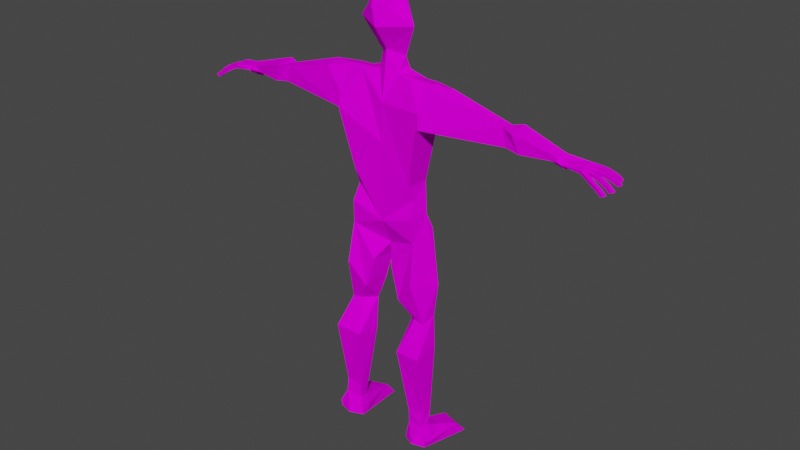 # Source: Connor_22Sep.blend  (saved by Blender 2.81.16; exported with 4.5.12 LTS)
import bpy
from mathutils import Matrix  # noqa: F401  (used for matrix-valued properties, if any)

bpy.ops.wm.read_factory_settings(use_empty=True)
scene = bpy.context.scene
scene.name = 'Scene'

# ---- collections
col_collection = bpy.data.collections.new('Collection'); scene.collection.children.link(col_collection)

# ---- images (referenced by path relative to the original .blend; pixels are not part of the script)
import os
ASSET_DIR = os.environ.get("B2B_ASSET_DIR", "")  # directory of the original .blend (textures are referenced by path, not embedded)
HERE = os.path.dirname(os.path.abspath(__file__))  # packed textures are extracted next to this script under _unpacked/

def load_image(name, relpath, width, height, colorspace="sRGB"):
    """Load a texture the original file referenced (path relative to the .blend, or extracted next to this script)."""
    p = next((c for c in (os.path.join(HERE, relpath), os.path.join(ASSET_DIR, relpath)) if relpath and os.path.exists(c)), "")
    if p:
        img = bpy.data.images.load(p, check_existing=True)
        img.name = name
    else:  # same state as the original file: an image datablock whose file is absent (Cycles renders it pink)
        img = bpy.data.images.new(name, width, height)
        img.source = "FILE"
        img.filepath = "//" + (relpath or name)
    img.colorspace_settings.name = colorspace
    return img
img_connor_texture_png = load_image('Connor.Texture.png', 'Connor.Texture.png', 1024, 1024, 'sRGB')

# ---- materials (node trees are filled in below, after node groups)
mat_main_texture = bpy.data.materials.new('Main Texture')
mat_main_texture.alpha_threshold = 0.0
mat_main_texture.use_transparent_shadow = False
mat_main_texture.line_color = (0.0, 0.0, 0.0, 1.0)

# ---- material node trees
mat_main_texture.use_nodes = True; mat_main_texture.node_tree.nodes.clear()
_N = mat_main_texture.node_tree.nodes; _L = mat_main_texture.node_tree.links
n0 = _N.new('ShaderNodeOutputMaterial'); n0.name = 'Material Output'; n0.location = (300, 300)
n1 = _N.new('ShaderNodeBsdfPrincipled'); n1.name = 'Principled BSDF'; n1.location = (10, 300)
n1.distribution = 'GGX'
n1.subsurface_method = 'BURLEY'
n1.inputs[2].default_value = 0.0
n1.inputs[3].default_value = 1.45
n1.inputs[13].default_value = 0.0
n1.inputs[20].default_value = 0.0
n1.inputs[27].default_value = (0.0, 0.0, 0.0, 1.0)
n1.inputs[28].default_value = 1.0
n2 = _N.new('ShaderNodeTexImage'); n2.name = 'Image Texture'; n2.location = (-280, 280)
n2.image = img_connor_texture_png
_L.new(n1.outputs[0], n0.inputs[0])
_L.new(n2.outputs[0], n1.inputs[0])
n0.is_active_output = True

# ---- world
world_world = bpy.data.worlds.new('World'); scene.world = world_world
world_world.use_nodes = True; world_world.node_tree.nodes.clear()
_N = world_world.node_tree.nodes; _L = world_world.node_tree.links
n0 = _N.new('ShaderNodeOutputWorld'); n0.name = 'World Output'; n0.location = (300, 300)
n1 = _N.new('ShaderNodeBackground'); n1.name = 'Background'; n1.location = (10, 300)
n1.inputs[0].default_value = (0.05088, 0.05088, 0.05088, 1.0)
_L.new(n1.outputs[0], n0.inputs[0])
n0.is_active_output = True
world_world.color = (0.05088, 0.05088, 0.05088)
world_world.use_sun_shadow = False
world_world.sun_shadow_jitter_overblur = 0.0

# ---- meshes
me_cube = bpy.data.meshes.new('Cube')
me_cube.from_pydata([(0.05725, 0.1635, 2.419), (-0.00273, 0.1736, 2.739), (-0.1349, -0.001241, 2.793), (0.07983, -0.1409, 2.696), (1.515, -0.01353, 1.866), (-0.115, 0.03313, 2.29), (-0.2556, -0.04683, 2.563), (-0.1125, 0.08924, 2.174), (-0.2773, 0.0875, 2.131), (-0.3783, 0.088, 2.13), (-0.5803, 0.02685, 2.133), (-1.091, 0.06032, 1.972), (-1.175, 0.09286, 1.988), (-1.559, 0.05951, 1.878), (-1.714, 0.1271, 1.837), (-0.5088, 0.07415, 1.974), (-0.4203, 0.05345, 1.857), (-1.113, 0.06494, 1.861), (-1.203, 0.09456, 1.819), (-1.526, 0.09466, 1.808), (-1.576, 0.1631, 1.763), (-1.639, 0.2061, 1.731), (-1.726, 0.2176, 1.719), (-1.717, 0.1932, 1.736), (-1.659, 0.1821, 1.746), (-1.615, 0.1462, 1.773), (-1.653, 0.1432, 1.8), (-1.712, 0.1495, 1.808), (-1.752, 0.1529, 1.825), (-1.835, 0.1832, 1.801), (-1.893, 0.2066, 1.768), (-1.93, 0.2245, 1.729), (-1.899, 0.215, 1.718), (-1.868, 0.2006, 1.746), (-1.82, 0.1812, 1.775), (-1.751, 0.1559, 1.797), (-0.6122, 0.07336, 1.988), (-1.068, 0.06209, 1.931), (0.006868, 0.06433, 2.263), (-0.3002, 0.05461, 1.303), (-0.3219, 0.0432, 1.018), (-0.349, 0.09021, 0.8839), (-0.431, 0.07048, 0.3875), (-0.4009, 0.05865, 0.08986), (-0.4295, 0.03696, -0.1863), (-0.4385, -0.0495, -0.9498), (-1.843e-08, 0.1799, 1.934), (-1.843e-08, 0.1832, 1.592), (-0.2307, 0.1562, 1.6), (-0.2205, 0.1001, 1.184), (-1.843e-08, 0.1741, 1.011), (-0.1571, 0.1588, 0.8976), (-1.843e-08, 0.08179, 0.6694), (-0.05394, 0.07655, 0.5373), (-0.1318, 0.06508, 0.2488), (-0.201, 0.04608, 0.04794), (-0.1908, 0.01552, -0.2353), (-0.2908, -0.03024, -0.9714), (-0.2601, 0.1596, 0.3005), (-0.2324, 0.1601, 0.731), (-0.3235, 0.08214, -0.2202), (-0.3516, -0.01429, -0.8092), (-0.2539, -0.03613, -1.059), (-0.2605, -0.0393, -1.146), (-0.491, -0.06442, -1.138), (-0.5022, -0.06814, -1.078), (-0.431, -0.01539, -0.8232), (-0.277, -0.01645, -0.8523), (-0.4501, 0.08045, -1.016), (-0.3103, 0.1028, -1.022), (-0.3415, 0.3209, -1.089), (-0.3306, 0.4111, -1.208), (-0.429, 0.4026, -1.217), (-0.5331, 0.362, -1.205), (-0.511, 0.2706, -1.095), (-0.4263, -0.1306, -0.9391), (-0.2786, -0.1113, -0.9608), (-0.2611, -0.1149, -1.04), (-0.2483, -0.1203, -1.136), (-0.3607, -0.187, -1.12), (-0.4788, -0.1455, -1.128), (-0.49, -0.1492, -1.067), (-0.4299, -0.112, -0.813), (-0.2759, -0.1131, -0.8421), (-0.3129, -0.1202, 0.8042), (-0.3329, -0.18, 0.4441), (-0.3828, -0.06745, 0.04351), (-0.4438, -0.2169, -0.2104), (-0.0953, -0.1274, 0.5268), (-0.1732, -0.1334, 0.2381), (-0.2853, -0.05798, 0.05743), (-0.2109, -0.2004, -0.2227), (-0.08811, -0.03544, 2.17), (-0.2351, -0.07414, 2.148), (-0.3538, -0.04968, 2.16), (-0.5879, -0.09516, 2.098), (-1.067, -0.0399, 1.977), (-1.578, 0.007403, 1.853), (-0.3966, -0.1856, 1.822), (-1.105, -0.03989, 1.829), (-1.227, -0.05317, 1.812), (-1.473, -0.01037, 1.819), (-0.276, -0.1321, 1.298), (-0.2817, -0.07569, 1.158), (-0.2976, -0.1382, 1.012), (-1.169, -0.07673, 1.964), (-0.3919, -0.1683, 1.945), (-1.843e-08, -0.01906, 0.6779), (-1.716, 0.1715, 1.706), (-1.659, 0.1603, 1.716), (-1.632, 0.1251, 1.743), (-1.581, 0.02861, 1.776), (-1.716, 0.09996, 1.806), (-1.911, 0.18, 1.715), (-1.88, 0.1656, 1.743), (-1.832, 0.1462, 1.772), (-1.763, 0.1209, 1.794), (-1.577, 0.1382, 1.731), (-1.64, 0.1811, 1.699), (-1.726, 0.1926, 1.687), (-1.753, 0.0977, 1.822), (-1.848, 0.1446, 1.8), (-1.905, 0.1678, 1.766), (-1.942, 0.1857, 1.728), (-1.942, 0.1385, 1.716), (-1.906, 0.1299, 1.738), (-1.838, 0.1156, 1.769), (-1.753, 0.09095, 1.791), (-1.721, 0.06746, 1.835), (-1.854, 0.1116, 1.797), (-1.928, 0.1277, 1.765), (-1.972, 0.1385, 1.732), (-1.723, 0.05076, 1.805), (-1.949, 0.1079, 1.717), (-1.913, 0.09938, 1.74), (-1.848, 0.08335, 1.769), (-1.758, 0.06261, 1.79), (-1.76, 0.04849, 1.82), (-1.863, 0.07936, 1.797), (-1.935, 0.09714, 1.767), (-1.979, 0.108, 1.734), (-1.647, 0.0339, 1.798), (-1.942, 0.04046, 1.703), (-1.909, 0.03917, 1.731), (-1.847, 0.03889, 1.766), (-1.759, 0.04596, 1.79), (-1.727, 0.01879, 1.835), (-1.861, 0.03498, 1.795), (-1.934, 0.03337, 1.755), (-1.974, 0.03532, 1.715), (-1.728, 0.001978, 1.805), (-1.941, 0.004624, 1.703), (-1.907, 0.003338, 1.731), (-1.846, 0.003137, 1.769), (-1.763, 0.01026, 1.79), (-1.573, -0.02383, 1.816), (-1.762, -0.004778, 1.82), (-1.861, -0.0007692, 1.797), (-1.932, -0.002466, 1.755), (-1.972, -0.0005089, 1.715), (-1.924, -0.03959, 1.694), (-1.889, -0.03515, 1.72), (-1.829, -0.02672, 1.758), (-1.766, -0.01278, 1.791), (-1.722, -0.04301, 1.835), (-1.846, -0.03714, 1.783), (-1.911, -0.04362, 1.745), (-1.954, -0.04874, 1.708), (-1.724, -0.03711, 1.805), (-1.918, -0.07247, 1.695), (-1.883, -0.06804, 1.721), (-1.821, -0.0593, 1.758), (-1.759, -0.04535, 1.791), (-1.54, -0.03355, 1.83), (-1.757, -0.05125, 1.821), (-1.838, -0.06972, 1.783), (-1.905, -0.0765, 1.746), (-1.947, -0.08162, 1.709), (-1.576, -0.005479, 1.788), (-1.544, 0.06186, 1.783), (-1.762, -0.03121, 1.821), (-1.908, -0.05903, 1.746), (-1.843, -0.05104, 1.783), (-1.951, -0.06431, 1.709), (-1.973, 0.01841, 1.715), (-1.933, 0.0175, 1.755), (-1.767, 0.02107, 1.828), (-1.861, 0.01649, 1.796), (-1.761, 0.06986, 1.83), (-1.931, 0.1133, 1.766), (-1.976, 0.1242, 1.733), (-1.859, 0.09473, 1.797), (-1.842, 0.1634, 1.801), (-1.936, 0.2042, 1.728), (-1.76, 0.1257, 1.831), (-1.899, 0.1876, 1.767), (-1.639, 0.1932, 1.714), (-1.726, 0.2051, 1.703), (-1.576, 0.1502, 1.746), (-1.515, -0.01353, 1.866), (1.576, 0.1502, 1.746), (1.726, 0.2051, 1.703), (1.639, 0.1932, 1.714), (1.899, 0.1876, 1.767), (1.76, 0.1257, 1.831), (1.936, 0.2042, 1.728), (1.842, 0.1634, 1.801), (1.859, 0.09473, 1.797), (1.976, 0.1242, 1.733), (1.931, 0.1133, 1.766), (1.761, 0.06986, 1.83), (1.861, 0.01649, 1.796), (1.767, 0.02107, 1.828), (1.933, 0.0175, 1.755), (1.973, 0.01841, 1.715), (1.951, -0.06431, 1.709), (1.843, -0.05104, 1.783), (1.908, -0.05903, 1.746), (1.762, -0.03121, 1.821), (1.544, 0.06186, 1.783), (1.576, -0.005479, 1.788), (1.947, -0.08162, 1.709), (1.905, -0.0765, 1.746), (1.838, -0.06972, 1.783), (1.757, -0.05125, 1.821), (1.54, -0.03355, 1.83), (1.759, -0.04535, 1.791), (1.821, -0.0593, 1.758), (1.883, -0.06804, 1.721), (1.918, -0.07247, 1.695), (1.724, -0.03711, 1.805), (1.954, -0.04874, 1.708), (1.911, -0.04362, 1.745), (1.846, -0.03714, 1.783), (1.722, -0.04301, 1.835), (1.766, -0.01278, 1.791), (1.829, -0.02672, 1.758), (1.889, -0.03515, 1.72), (1.924, -0.03959, 1.694), (1.972, -0.0005089, 1.715), (1.932, -0.002466, 1.755), (1.861, -0.0007692, 1.797), (1.762, -0.004778, 1.82), (1.573, -0.02383, 1.816), (1.763, 0.01026, 1.79), (1.846, 0.003137, 1.769), (1.907, 0.003338, 1.731), (1.941, 0.004624, 1.703), (1.728, 0.001978, 1.805), (1.974, 0.03532, 1.715), (1.934, 0.03337, 1.755), (1.861, 0.03498, 1.795), (1.727, 0.01879, 1.835), (1.759, 0.04596, 1.79), (1.847, 0.03889, 1.766), (1.909, 0.03917, 1.731), (1.942, 0.04046, 1.703), (1.647, 0.0339, 1.798), (1.979, 0.108, 1.734), (1.935, 0.09714, 1.767), (1.863, 0.07936, 1.797), (1.76, 0.04849, 1.82), (1.758, 0.06261, 1.79), (1.848, 0.08335, 1.769), (1.913, 0.09938, 1.74), (1.949, 0.1079, 1.717), (1.723, 0.05076, 1.805), (1.972, 0.1385, 1.732), (1.928, 0.1277, 1.765), (1.854, 0.1116, 1.797), (1.721, 0.06746, 1.835), (1.753, 0.09095, 1.791), (1.838, 0.1156, 1.769), (1.906, 0.1299, 1.738), (1.942, 0.1385, 1.716), (1.942, 0.1857, 1.728), (1.905, 0.1678, 1.766), (1.848, 0.1446, 1.8), (1.753, 0.0977, 1.822), (1.726, 0.1926, 1.687), (1.64, 0.1811, 1.699), (1.577, 0.1382, 1.731), (1.763, 0.1209, 1.794), (1.832, 0.1462, 1.772), (1.88, 0.1656, 1.743), (1.911, 0.18, 1.715), (1.716, 0.09996, 1.806), (1.581, 0.02861, 1.776), (1.632, 0.1251, 1.743), (1.659, 0.1603, 1.716), (1.716, 0.1715, 1.706), (0.3919, -0.1683, 1.945), (1.169, -0.07673, 1.964), (0.2976, -0.1382, 1.012), (0.2817, -0.07569, 1.158), (0.276, -0.1321, 1.298), (1.473, -0.01037, 1.819), (1.227, -0.05317, 1.812), (1.105, -0.03989, 1.829), (0.3966, -0.1856, 1.822), (1.578, 0.007403, 1.853), (1.067, -0.0399, 1.977), (0.5879, -0.09516, 2.098), (0.3538, -0.04968, 2.16), (0.2351, -0.07414, 2.148), (0.08811, -0.03544, 2.17), (0.2109, -0.2004, -0.2227), (0.2853, -0.05798, 0.05743), (0.1732, -0.1334, 0.2381), (0.0953, -0.1274, 0.5268), (0.4438, -0.2169, -0.2104), (0.3828, -0.06745, 0.04351), (0.3329, -0.18, 0.4441), (0.3129, -0.1202, 0.8042), (0.2759, -0.1131, -0.8421), (0.4299, -0.112, -0.813), (0.49, -0.1492, -1.067), (0.4788, -0.1455, -1.128), (0.3607, -0.187, -1.12), (0.2483, -0.1203, -1.136), (0.2611, -0.1149, -1.04), (0.2786, -0.1113, -0.9608), (0.4263, -0.1306, -0.9391), (0.511, 0.2706, -1.095), (0.5331, 0.362, -1.205), (0.429, 0.4026, -1.217), (0.3306, 0.4111, -1.208), (0.3415, 0.3209, -1.089), (0.3103, 0.1028, -1.022), (0.4501, 0.08045, -1.016), (0.277, -0.01645, -0.8523), (0.431, -0.01539, -0.8232), (0.5022, -0.06814, -1.078), (0.491, -0.06442, -1.138), (0.2605, -0.0393, -1.146), (0.2539, -0.03613, -1.059), (0.3516, -0.01429, -0.8092), (0.3235, 0.08214, -0.2202), (0.2324, 0.1601, 0.731), (0.2601, 0.1596, 0.3005), (0.2908, -0.03024, -0.9714), (0.1908, 0.01552, -0.2353), (0.201, 0.04608, 0.04794), (0.1318, 0.06508, 0.2488), (0.05394, 0.07655, 0.5373), (0.1571, 0.1588, 0.8976), (0.2205, 0.1001, 1.184), (0.2307, 0.1562, 1.6), (0.4385, -0.0495, -0.9498), (0.4295, 0.03696, -0.1863), (0.4009, 0.05865, 0.08986), (0.431, 0.07048, 0.3875), (0.349, 0.09021, 0.8839), (0.3219, 0.0432, 1.018), (0.3002, 0.05461, 1.303), (1.068, 0.06209, 1.931), (0.6122, 0.07336, 1.988), (1.751, 0.1559, 1.797), (1.82, 0.1812, 1.775), (1.868, 0.2006, 1.746), (1.899, 0.215, 1.718), (1.93, 0.2245, 1.729), (1.893, 0.2066, 1.768), (1.835, 0.1832, 1.801), (1.752, 0.1529, 1.825), (1.712, 0.1495, 1.808), (1.653, 0.1432, 1.8), (1.615, 0.1462, 1.773), (1.659, 0.1821, 1.746), (1.717, 0.1932, 1.736), (1.726, 0.2176, 1.719), (1.639, 0.2061, 1.731), (1.576, 0.1631, 1.763), (1.526, 0.09466, 1.808), (1.203, 0.09456, 1.819), (1.113, 0.06494, 1.861), (0.4203, 0.05345, 1.857), (0.5088, 0.07415, 1.974), (1.714, 0.1271, 1.837), (1.559, 0.05951, 1.878), (1.175, 0.09286, 1.988), (1.091, 0.06032, 1.972), (0.5803, 0.02685, 2.133), (0.3783, 0.088, 2.13), (0.2773, 0.0875, 2.131), (0.1125, 0.08924, 2.174), (0.2556, -0.04683, 2.563), (-0.0002991, -0.1229, 0.9128), (-0.0003987, -0.1258, 1.597), (-0.0004456, -0.1186, 1.931), (0.0007236, -0.08153, 2.192), (0.00569, -0.06935, 2.352), (0.01094, -0.2075, 2.55), (-0.07983, -0.1409, 2.696), (0.115, 0.03313, 2.29), (-0.05725, 0.1635, 2.419), (0.1349, -0.001241, 2.793), (0.004403, 0.1509, 2.287)], [], [(5, 395, 397), (6, 1, 395, 5), (1, 6, 2), (356, 382, 377, 376), (10, 9, 8, 15), (10, 36, 16), (13, 19, 12), (20, 19, 25), (14, 27, 26), (25, 19, 26), (24, 23, 22, 21), (315, 314, 306, 310), (172, 174, 164, 168), (28, 29, 35), (29, 30, 33), (31, 32, 33), (36, 10, 37), (36, 16, 37), (11, 12, 37), (37, 10, 11), (37, 16, 17), (20, 198, 117, 19), (12, 19, 18), (33, 30, 31), (35, 29, 34), (33, 34, 29), (7, 5, 38), (231, 232, 217, 222, 221, 215), (39, 16, 48), (57, 45, 66, 61, 67), (52, 53, 51), (243, 300, 225), (43, 42, 41, 51, 59, 58), (58, 55, 43), (56, 61, 60), (44, 61, 66), (43, 55, 56, 60), (61, 56, 67), (68, 69, 70, 74), (243, 220, 257), (287, 257, 220), (65, 64, 80, 81), (62, 63, 70), (65, 68, 74), (275, 285, 360, 361, 205), (7, 38, 46), (49, 50, 40, 103, 39), (74, 73, 64, 65), (71, 72, 70), (73, 74, 72), (74, 70, 72), (57, 62, 69), (62, 57, 76, 77), (87, 44, 66, 82), (286, 266, 248, 230, 243, 257, 366, 365), (45, 57, 69, 68), (366, 257, 288), (45, 65, 81, 75), (253, 251, 254), (80, 79, 75, 81), (79, 76, 75), (43, 87, 86), (55, 89, 90), (42, 43, 86, 85), (75, 82, 66, 45), (56, 55, 91), (57, 67, 83, 76), (78, 77, 76, 79), (91, 55, 90), (87, 43, 44), (68, 65, 45), (69, 62, 70), (70, 63, 71), (75, 76, 83, 82), (264, 265, 258), (263, 264, 259), (54, 53, 88, 89, 55), (261, 270, 252), (11, 10, 95, 96), (100, 99, 17, 18), (12, 18, 17, 37), (308, 309, 313, 312), (18, 19, 101, 100), (301, 298, 299, 302), (179, 111, 178, 101, 19), (105, 101, 199), (101, 105, 100), (11, 96, 105, 12), (95, 106, 94), (98, 95, 106), (94, 93, 106), (52, 107, 53), (88, 53, 107), (88, 107, 84), (103, 40, 104), (362, 363, 206, 277, 276, 203), (25, 26, 110), (34, 33, 114, 115), (23, 24, 108), (135, 136, 127, 126), (24, 110, 109), (33, 32, 113, 114), (28, 14, 194), (21, 22, 197), (20, 21, 198), (145, 144, 153, 154), (120, 128, 188), (125, 124, 133, 134), (288, 368, 367), (126, 125, 134, 135), (137, 146, 186), (143, 142, 151, 152), (163, 162, 171, 172), (109, 118, 119, 108), (20, 25, 24, 21), (144, 143, 152, 153), (156, 164, 180), (161, 160, 169, 170), (162, 161, 170, 171), (27, 35, 116, 127, 136, 145, 154, 163, 172, 168, 150, 132, 112), (121, 120, 116), (116, 115, 121), (121, 115, 122), (115, 114, 122), (122, 114, 123), (114, 113, 123), (108, 119, 197, 22, 23), (127, 116, 120), (120, 129, 127), (127, 129, 126), (129, 130, 126), (126, 130, 125), (130, 131, 125), (125, 131, 124), (140, 139, 134), (134, 133, 140), (135, 134, 139), (139, 138, 135), (135, 138, 136), (137, 145, 136), (138, 137, 136), (137, 147, 145), (145, 147, 144), (147, 148, 144), (144, 148, 143), (148, 149, 143), (143, 149, 142), (156, 163, 154), (157, 156, 154), (154, 153, 157), (157, 153, 158), (153, 152, 158), (158, 152, 159), (152, 151, 159), (156, 165, 163), (163, 165, 162), (165, 166, 162), (162, 166, 161), (166, 167, 161), (161, 167, 160), (170, 169, 177), (177, 176, 170), (170, 176, 171), (176, 175, 171), (171, 175, 172), (175, 174, 172), (356, 382, 355), (168, 164, 155), (120, 14, 128), (137, 128, 146), (156, 146, 164), (101, 173, 199), (155, 97, 173), (164, 97, 155), (178, 155, 173), (173, 101, 178), (155, 178, 141), (26, 141, 110), (112, 132, 150, 168, 155, 141, 26, 27), (100, 105, 96, 99), (111, 179, 19, 117), (111, 141, 178), (117, 110, 141, 111), (115, 116, 35, 34), (26, 19, 13, 14), (142, 149, 184, 159, 151), (124, 131, 190, 140, 133), (130, 129, 191, 138, 139, 189), (123, 113, 32, 31, 193), (30, 29, 192, 121, 122, 195), (166, 165, 182, 175, 176, 181), (167, 166, 181, 176, 177, 183), (263, 260, 262), (149, 148, 185, 158, 159, 184), (148, 147, 187, 157, 158, 185), (165, 156, 180, 174, 175, 182), (129, 120, 188, 137, 138, 191), (147, 137, 186, 156, 157, 187), (131, 130, 189, 139, 140, 190), (31, 30, 195, 122, 123, 193), (194, 14, 120), (180, 164, 174), (186, 146, 156), (188, 128, 137), (198, 118, 117), (118, 196, 21, 197), (197, 119, 118), (160, 167, 183, 177, 169), (110, 24, 25), (108, 24, 109), (199, 97, 105), (199, 173, 97), (95, 94, 93, 92, 7, 8, 9, 10), (299, 298, 375, 376), (50, 353, 294, 354, 346), (300, 379, 380, 292), (341, 306, 314, 330), (13, 97, 164, 146, 128, 14), (345, 352, 353, 50), (200, 280, 281), (212, 252, 242), (269, 278, 210, 261, 260, 207), (386, 3, 396), (357, 365, 378, 364), (267, 268, 209, 259, 258, 208), (204, 378, 278), (218, 234, 224), (7, 8, 15, 16, 48, 47, 46), (385, 305, 394), (39, 48, 47, 50, 49), (16, 39, 103, 102, 98), (40, 50, 51, 41), (242, 252, 234), (51, 53, 54, 55, 58, 59), (281, 288, 257, 287), (228, 222, 227), (297, 292, 301, 298), (60, 61, 44, 43), (221, 222, 228), (244, 245, 241), (90, 86, 87, 91), (245, 246, 240), (240, 246, 239), (241, 245, 240), (296, 225, 4), (235, 233, 236), (241, 242, 244), (255, 249, 256), (242, 235, 244), (236, 232, 237), (232, 231, 237), (225, 296, 220), (234, 300, 243), (233, 232, 236), (228, 229, 221), (237, 231, 238), (254, 250, 255), (251, 250, 254), (287, 219, 373, 281), (222, 223, 227), (256, 249, 214, 239, 247), (223, 224, 226), (56, 91, 83, 67), (261, 251, 253), (227, 223, 226), (283, 282, 357, 358), (220, 243, 225), (242, 233, 235), (73, 72, 71, 63, 78, 79, 80, 64), (82, 83, 91, 87), (86, 90, 89, 85), (250, 249, 255), (89, 88, 84, 85), (41, 42, 85, 84, 104, 40), (97, 13, 12, 105), (363, 364, 204, 278, 277, 206), (290, 279, 201, 370, 369), (280, 289, 288, 281), (102, 388, 389, 93, 106, 98), (98, 99, 17, 16), (277, 278, 282), (282, 283, 277), (118, 198, 21, 196), (271, 269, 272), (271, 282, 278), (272, 268, 273), (230, 234, 243), (278, 378, 270), (261, 253, 262), (268, 269, 207, 260, 259, 209), (274, 267, 208, 258, 265), (290, 368, 289), (233, 242, 218, 224, 223, 216), (376, 354, 294, 295, 299), (337, 336, 349, 350), (4, 300, 292), (249, 250, 213, 240, 239, 214), (324, 325, 326, 334, 319, 318, 317, 333), (311, 307, 308, 312), (381, 301, 292, 380), (335, 340, 321, 320), (358, 359, 284, 283), (303, 304, 291), (379, 300, 234, 252, 270, 378), (345, 344, 343, 342, 339, 338), (118, 109, 110, 117), (341, 342, 306), (350, 310, 311), (348, 332, 316, 322), (255, 256, 247, 246), (289, 280, 279, 290), (235, 236, 227, 226), (372, 367, 368, 371), (359, 362, 361), (340, 348, 331, 336, 330), (357, 363, 358), (372, 200, 281, 373), (352, 351, 312, 313, 293, 353), (359, 360, 285, 284), (372, 371, 200), (371, 370, 201), (278, 270, 210), (253, 254, 245, 244), (273, 274, 265, 264), (250, 251, 211, 241, 240, 213), (364, 378, 204), (367, 366, 288), (219, 287, 220, 296, 373), (374, 373, 296, 297), (302, 291, 303), (296, 292, 297), (294, 353, 293), (328, 335, 327), (322, 321, 314, 315), (327, 334, 326), (310, 350, 349), (329, 332, 348), (306, 342, 307), (319, 320, 321, 318), (322, 315, 331, 348), (310, 349, 331, 315), (340, 335, 328), (317, 318, 322, 316), (348, 340, 328, 329), (342, 308, 307), (350, 342, 341, 337), (349, 336, 331), (329, 328, 327, 323), (336, 341, 330), (335, 334, 327), (332, 333, 317, 316), (332, 329, 323), (354, 376, 347), (381, 380, 355), (356, 376, 355), (380, 373, 374), (355, 376, 375), (359, 358, 363), (226, 224, 234, 230), (367, 373, 366), (368, 369, 370, 371), (372, 373, 367), (378, 365, 366), (379, 373, 380), (339, 342, 350), (47, 347, 354, 346, 50), (297, 298, 375, 374), (324, 323, 325), (350, 351, 352, 345, 338, 339), (365, 357, 282, 271, 262, 253, 244, 235, 226, 230, 248, 266, 286), (283, 284, 276), (276, 284, 275), (341, 336, 337), (236, 237, 228, 227), (351, 350, 311, 312), (238, 231, 215, 221, 229), (246, 247, 239), (292, 296, 4), (261, 252, 212), (272, 273, 264, 263), (201, 279, 280), (355, 382, 381), (318, 321, 322), (299, 302, 291), (280, 202, 371, 201), (251, 261, 212, 242, 241, 211), (210, 270, 261), (363, 362, 359), (364, 363, 357), (340, 330, 314, 321), (323, 324, 333, 332), (326, 325, 327), (369, 368, 290), (343, 344, 309, 308, 342), (381, 382, 302, 301), (29, 28, 194, 120, 121, 192), (361, 362, 203, 276, 275, 205), (334, 335, 320, 319), (361, 360, 359), (323, 327, 325), (380, 374, 375, 355), (368, 288, 289), (280, 200, 371, 202), (263, 262, 271, 272), (307, 311, 310, 306), (302, 303, 304, 305, 385, 384, 383, 382), (4, 225, 300), (284, 285, 275), (277, 283, 276), (96, 99, 98, 95), (107, 387, 84), (104, 84, 387), (104, 387, 103), (103, 387, 102), (387, 388, 102), (269, 268, 272), (93, 92, 389), (389, 92, 390), (273, 267, 274), (242, 234, 218), (237, 238, 229, 228), (254, 255, 246, 245), (259, 260, 263), (260, 261, 262), (258, 259, 264), (7, 92, 5), (268, 267, 273), (92, 391, 390), (92, 391, 5), (392, 6, 391), (6, 5, 391), (393, 6, 392), (6, 393, 2), (278, 269, 271), (232, 233, 216, 223, 222, 217), (382, 383, 384, 377), (382, 356, 376), (397, 38, 5), (36, 10, 15, 16), (35, 27, 14, 28), (366, 373, 379, 378), (63, 62, 77, 78), (47, 347, 376, 377, 384, 385, 46), (46, 38, 385), (385, 394, 38), (38, 397, 394), (394, 397, 0), (397, 395, 0), (1, 0, 395), (0, 1, 386, 394), (396, 1, 386), (1, 2, 396), (3, 393, 2, 396), (391, 394, 305), (391, 305, 390), (386, 391, 394), (391, 386, 392), (386, 392, 3), (392, 3, 393), (345, 52, 344), (50, 345, 52, 51), (52, 344, 107), (344, 107, 309), (309, 107, 313), (107, 313, 387), (313, 387, 293), (293, 387, 294), (294, 387, 295), (387, 295, 388), (299, 295, 388, 389, 304, 291), (390, 305, 389), (305, 304, 389)])
_uv = me_cube.uv_layers.new(name='UVMap')
_uv.uv.foreach_set('vector', [0.4108, 0.5772, 0.4525, 0.5635, 0.4462, 0.5878, 0.4263, 0.4964, 0.4944, 0.5333, 0.4525, 0.5635, 0.4108, 0.5772, 0.4944, 0.5333, 0.4263, 0.4964, 0.4918, 0.4899, 0.3133, 0.4129, 0.2948, 0.4118, 0.3135, 0.4004, 0.326, 0.3885, 0.2943, 0.2578, 0.2924, 0.2822, 0.2896, 0.2949, 0.3132, 0.2693, 0.9936, 0.3909, 0.9716, 0.3676, 0.9936, 0.3247, 0.3249, 0.1457, 0.3351, 0.1488, 0.3208, 0.1877, 0.9837, 0.06116, 0.9942, 0.08088, 0.9708, 0.0622, 0.9431, 0.07884, 0.9446, 0.06925, 0.9602, 0.06977, 0.9708, 0.0622, 0.9942, 0.08088, 0.9602, 0.06977, 0.9722, 0.04411, 0.9653, 0.03362, 0.9681, 0.0277, 0.9794, 0.04247, 0.6575, 0.276, 0.6345, 0.2736, 0.6545, 0.1939, 0.6846, 0.1967, 0.9081, 0.3927, 0.9021, 0.3906, 0.902, 0.3826, 0.908, 0.3847, 0.9337, 0.07115, 0.9131, 0.06106, 0.9354, 0.06409, 0.7356, 0.8539, 0.7359, 0.8429, 0.7408, 0.8449, 0.7386, 0.8345, 0.7424, 0.8383, 0.7408, 0.8449, 0.3123, 0.2558, 0.2943, 0.2578, 0.3235, 0.2011, 0.3123, 0.2558, 0.3263, 0.2802, 0.3235, 0.2011, 0.3192, 0.1973, 0.3208, 0.1877, 0.3235, 0.2011, 0.3235, 0.2011, 0.2943, 0.2578, 0.3192, 0.1973, 0.3235, 0.2011, 0.3263, 0.2802, 0.3329, 0.1966, 0.9479, 0.5541, 0.9468, 0.558, 0.9455, 0.5618, 0.928, 0.5511, 0.3208, 0.1877, 0.3351, 0.1488, 0.3383, 0.1854, 0.7408, 0.8449, 0.7359, 0.8429, 0.7386, 0.8345, 0.7424, 0.866, 0.7356, 0.8539, 0.7403, 0.8541, 0.7408, 0.8449, 0.7403, 0.8541, 0.7356, 0.8539, 0.2795, 0.3178, 0.2622, 0.3241, 0.2694, 0.3361, 0.8708, 0.2448, 0.8855, 0.2441, 0.8859, 0.2481, 0.8865, 0.2527, 0.8718, 0.2534, 0.8713, 0.2488, 0.3911, 0.2959, 0.3258, 0.2812, 0.3553, 0.3075, 0.4426, 0.8942, 0.4375, 0.9128, 0.4213, 0.9092, 0.4209, 0.899, 0.4277, 0.8904, 0.2375, 0.8312, 0.2545, 0.8387, 0.2065, 0.8521, 0.6477, 0.492, 0.6494, 0.5025, 0.6409, 0.4942, 0.305, 0.8944, 0.2669, 0.8916, 0.2081, 0.8779, 0.2065, 0.8521, 0.2279, 0.8621, 0.2791, 0.8703, 0.2791, 0.8703, 0.3143, 0.8677, 0.305, 0.8944, 0.3512, 0.8688, 0.4209, 0.899, 0.3467, 0.8871, 0.3416, 0.9011, 0.4209, 0.899, 0.4213, 0.9092, 0.305, 0.8944, 0.3143, 0.8677, 0.3512, 0.8688, 0.3467, 0.8871, 0.4209, 0.899, 0.3512, 0.8688, 0.4277, 0.8904, 0.08843, 0.74, 0.08919, 0.7505, 0.07232, 0.7523, 0.07261, 0.7393, 0.8956, 0.461, 0.901, 0.459, 0.9102, 0.4712, 0.9073, 0.4583, 0.9102, 0.4712, 0.901, 0.459, 0.03352, 0.7311, 0.03382, 0.7351, 0.02828, 0.7347, 0.02801, 0.7305, 0.03, 0.7553, 0.03148, 0.7498, 0.05401, 0.7599, 0.03352, 0.7311, 0.04326, 0.7256, 0.05601, 0.7323, 0.9443, 0.5246, 0.9423, 0.519, 0.9481, 0.5163, 0.9506, 0.5216, 0.9473, 0.5232, 0.2795, 0.3178, 0.2694, 0.3361, 0.3147, 0.3351, 0.4066, 0.3058, 0.4261, 0.3349, 0.4284, 0.2942, 0.41, 0.2831, 0.3911, 0.2959, 0.05601, 0.7323, 0.06217, 0.7397, 0.03382, 0.7351, 0.03352, 0.7311, 0.06169, 0.7535, 0.06199, 0.7471, 0.07232, 0.7523, 0.06217, 0.7397, 0.07261, 0.7393, 0.06199, 0.7471, 0.07261, 0.7393, 0.07232, 0.7523, 0.06199, 0.7471, 0.02903, 0.7616, 0.03, 0.7553, 0.03865, 0.7606, 0.03, 0.7553, 0.02903, 0.7616, 0.02351, 0.7607, 0.0246, 0.7553, 0.3431, 0.9331, 0.3416, 0.9011, 0.4213, 0.9092, 0.4202, 0.9216, 0.9242, 0.483, 0.9156, 0.4853, 0.9072, 0.4875, 0.9003, 0.4882, 0.8956, 0.461, 0.9102, 0.4712, 0.9308, 0.4713, 0.9328, 0.4814, 0.09906, 0.7383, 0.09973, 0.7494, 0.08919, 0.7505, 0.08843, 0.74, 0.9308, 0.4713, 0.9102, 0.4712, 0.9276, 0.4608, 0.03426, 0.7215, 0.03352, 0.7311, 0.02801, 0.7305, 0.02874, 0.7208, 0.8886, 0.5179, 0.8785, 0.4993, 0.8852, 0.4995, 0.02828, 0.7347, 0.02504, 0.7413, 0.01463, 0.7349, 0.02449, 0.7327, 0.02504, 0.7413, 0.01408, 0.7457, 0.01463, 0.7349, 0.305, 0.8944, 0.3431, 0.9331, 0.31, 0.9121, 0.7064, 0.1485, 0.7221, 0.117, 0.7274, 0.1496, 0.2669, 0.8916, 0.305, 0.8944, 0.31, 0.9121, 0.2553, 0.9238, 0.4366, 0.9234, 0.4202, 0.9216, 0.4213, 0.9092, 0.4375, 0.9128, 0.6942, 0.1876, 0.7064, 0.1485, 0.7211, 0.1939, 0.6857, 0.2895, 0.6873, 0.2727, 0.701, 0.2736, 0.6973, 0.2903, 0.02597, 0.7488, 0.01941, 0.7477, 0.01408, 0.7457, 0.02504, 0.7413, 0.7211, 0.1939, 0.7064, 0.1485, 0.7274, 0.1496, 0.3431, 0.9331, 0.305, 0.8944, 0.3416, 0.9011, 0.04326, 0.7256, 0.03352, 0.7311, 0.03426, 0.7215, 0.03865, 0.7606, 0.03, 0.7553, 0.05401, 0.7599, 0.05401, 0.7599, 0.03148, 0.7498, 0.06169, 0.7535, 0.7185, 0.2931, 0.6973, 0.2903, 0.701, 0.2736, 0.724, 0.276, 0.8861, 0.5583, 0.8877, 0.5672, 0.8822, 0.5717, 0.8852, 0.5432, 0.8861, 0.5583, 0.8791, 0.5604, 0.6946, 0.1196, 0.6877, 0.07732, 0.7167, 0.07797, 0.7221, 0.117, 0.7064, 0.1485, 0.9311, 0.2225, 0.9424, 0.2184, 0.9397, 0.2313, 0.3192, 0.1973, 0.2943, 0.2578, 0.2809, 0.2511, 0.3063, 0.1984, 0.2256, 0.1663, 0.2168, 0.1789, 0.2054, 0.17, 0.2101, 0.1584, 0.3208, 0.1877, 0.3383, 0.1854, 0.3329, 0.1966, 0.3235, 0.2011, 0.6555, 0.117, 0.6502, 0.07797, 0.6824, 0.03953, 0.6838, 0.09333, 0.2101, 0.1584, 0.2346, 0.1286, 0.2403, 0.1415, 0.2256, 0.1663, 0.2306, 0.4656, 0.2168, 0.4804, 0.1695, 0.3901, 0.2153, 0.4061, 0.6404, 0.4343, 0.6494, 0.4397, 0.6492, 0.4473, 0.6271, 0.4525, 0.6331, 0.4284, 0.2368, 0.1819, 0.2403, 0.1415, 0.2476, 0.1402, 0.2403, 0.1415, 0.2368, 0.1819, 0.2256, 0.1663, 0.3192, 0.1973, 0.3063, 0.1984, 0.3032, 0.1872, 0.3208, 0.1877, 0.2153, 0.2531, 0.1878, 0.2733, 0.2191, 0.2832, 0.1695, 0.2692, 0.2153, 0.2531, 0.1878, 0.2733, 0.2191, 0.2832, 0.2141, 0.2977, 0.1878, 0.2733, 0.685, 0.05664, 0.6996, 0.05415, 0.6877, 0.07732, 0.7167, 0.07797, 0.6877, 0.07732, 0.6996, 0.05415, 0.7167, 0.07797, 0.6996, 0.05415, 0.7489, 0.03953, 0.41, 0.2831, 0.4284, 0.2942, 0.4254, 0.2735, 0.8997, 0.1767, 0.9158, 0.1849, 0.9135, 0.1898, 0.9113, 0.1944, 0.8953, 0.1862, 0.8975, 0.1814, 0.9708, 0.0622, 0.9602, 0.06977, 0.962, 0.05454, 0.9625, 0.6211, 0.9679, 0.6321, 0.9609, 0.6354, 0.9555, 0.6243, 0.9723, 0.5797, 0.9585, 0.5812, 0.9671, 0.5746, 0.9433, 0.6291, 0.9366, 0.6106, 0.9423, 0.6088, 0.9497, 0.6263, 0.9585, 0.5812, 0.9474, 0.5737, 0.9585, 0.5728, 0.9679, 0.6321, 0.972, 0.6402, 0.965, 0.6435, 0.9609, 0.6354, 0.9337, 0.07115, 0.9431, 0.07884, 0.9314, 0.07786, 0.9632, 0.56, 0.975, 0.5713, 0.9709, 0.5718, 0.9479, 0.5541, 0.9632, 0.56, 0.9468, 0.558, 0.9332, 0.6114, 0.9348, 0.6303, 0.9274, 0.6313, 0.9259, 0.6133, 0.9315, 0.08549, 0.9397, 0.09454, 0.9292, 0.09277, 0.9549, 0.6412, 0.9581, 0.6498, 0.952, 0.652, 0.9488, 0.6434, 0.9648, 0.1784, 0.9749, 0.168, 0.9735, 0.1861, 0.9497, 0.6263, 0.9549, 0.6412, 0.9488, 0.6434, 0.9433, 0.6291, 0.9283, 0.09867, 0.9369, 0.1074, 0.9264, 0.106, 0.9375, 0.6449, 0.9394, 0.6538, 0.932, 0.6549, 0.9301, 0.6459, 0.9213, 0.6147, 0.9209, 0.6297, 0.9139, 0.6294, 0.9143, 0.6145, 0.9585, 0.5728, 0.9598, 0.5668, 0.968, 0.5723, 0.9671, 0.5746, 0.9837, 0.06116, 0.9708, 0.0622, 0.9722, 0.04411, 0.9794, 0.04247, 0.9348, 0.6303, 0.9375, 0.6449, 0.9301, 0.6459, 0.9274, 0.6313, 0.9266, 0.113, 0.9368, 0.1237, 0.9261, 0.1198, 0.9215, 0.6445, 0.922, 0.6536, 0.915, 0.6535, 0.9146, 0.6444, 0.9209, 0.6297, 0.9215, 0.6445, 0.9146, 0.6444, 0.9139, 0.6294, 0.9536, 0.5984, 0.9558, 0.6066, 0.9488, 0.6099, 0.9423, 0.6088, 0.9366, 0.6106, 0.9332, 0.6114, 0.9259, 0.6133, 0.9213, 0.6147, 0.9143, 0.6145, 0.9146, 0.6065, 0.9228, 0.6057, 0.933, 0.603, 0.9433, 0.6003, 0.7282, 0.8896, 0.7317, 0.873, 0.7353, 0.8777, 0.7353, 0.8777, 0.7332, 0.8895, 0.7282, 0.8896, 0.7282, 0.8896, 0.7332, 0.8895, 0.7287, 0.9005, 0.7332, 0.8895, 0.7338, 0.8987, 0.7287, 0.9005, 0.7287, 0.9005, 0.7338, 0.8987, 0.7313, 0.909, 0.7338, 0.8987, 0.7353, 0.9054, 0.7313, 0.909, 0.9671, 0.5746, 0.968, 0.5723, 0.9709, 0.5718, 0.975, 0.5713, 0.9723, 0.5797, 0.9423, 0.6088, 0.9488, 0.6099, 0.9431, 0.6153, 0.7302, 0.9833, 0.7282, 0.9671, 0.7348, 0.9818, 0.7348, 0.9818, 0.7282, 0.9671, 0.7332, 0.9677, 0.7282, 0.9671, 0.7284, 0.9544, 0.7332, 0.9677, 0.7332, 0.9677, 0.7284, 0.9544, 0.7337, 0.9559, 0.7284, 0.9544, 0.7306, 0.9458, 0.7337, 0.9559, 0.7337, 0.9559, 0.7306, 0.9458, 0.7348, 0.9491, 0.7309, 0.8726, 0.7286, 0.864, 0.7339, 0.8625, 0.7339, 0.8625, 0.7351, 0.8692, 0.7309, 0.8726, 0.7332, 0.851, 0.7339, 0.8625, 0.7286, 0.864, 0.7286, 0.864, 0.7282, 0.8516, 0.7332, 0.851, 0.7332, 0.851, 0.7282, 0.8516, 0.7351, 0.8364, 0.9351, 0.6174, 0.9332, 0.6114, 0.9366, 0.6106, 0.7282, 0.8516, 0.7303, 0.8345, 0.7351, 0.8364, 0.8829, 0.4705, 0.8785, 0.4492, 0.8886, 0.4678, 0.8886, 0.4678, 0.8785, 0.4492, 0.8852, 0.4493, 0.8785, 0.4492, 0.8795, 0.432, 0.8852, 0.4493, 0.8852, 0.4493, 0.8795, 0.432, 0.8862, 0.4347, 0.8795, 0.432, 0.8835, 0.421, 0.8862, 0.4347, 0.8862, 0.4347, 0.8835, 0.421, 0.8886, 0.4259, 0.9246, 0.6203, 0.9213, 0.6147, 0.9259, 0.6133, 0.986, 0.4121, 0.99, 0.3915, 0.9964, 0.3945, 0.9964, 0.3945, 0.9926, 0.412, 0.986, 0.4121, 0.986, 0.4121, 0.9926, 0.412, 0.9874, 0.4293, 0.9926, 0.412, 0.9941, 0.4267, 0.9874, 0.4293, 0.9874, 0.4293, 0.9941, 0.4267, 0.9912, 0.4403, 0.9941, 0.4267, 0.9964, 0.4355, 0.9912, 0.4403, 0.8917, 0.5683, 0.8885, 0.5484, 0.8963, 0.5639, 0.8963, 0.5639, 0.8885, 0.5484, 0.8951, 0.549, 0.8885, 0.5484, 0.8883, 0.5328, 0.8951, 0.549, 0.8951, 0.549, 0.8883, 0.5328, 0.8954, 0.5343, 0.8883, 0.5328, 0.8904, 0.5212, 0.8954, 0.5343, 0.8954, 0.5343, 0.8904, 0.5212, 0.8963, 0.5253, 0.9129, 0.4221, 0.9155, 0.4307, 0.9106, 0.4358, 0.9106, 0.4358, 0.9063, 0.425, 0.9129, 0.4221, 0.9129, 0.4221, 0.9063, 0.425, 0.91, 0.4074, 0.9063, 0.425, 0.9036, 0.4094, 0.91, 0.4074, 0.91, 0.4074, 0.9036, 0.4094, 0.9081, 0.3927, 0.9036, 0.4094, 0.9021, 0.3906, 0.9081, 0.3927, 0.3126, 0.4138, 0.2948, 0.4118, 0.3239, 0.4679, 0.908, 0.3847, 0.902, 0.3826, 0.9155, 0.3542, 0.9315, 0.08549, 0.9431, 0.07884, 0.9397, 0.09454, 0.9283, 0.09867, 0.9397, 0.09454, 0.9369, 0.1074, 0.9266, 0.113, 0.9369, 0.1074, 0.9368, 0.1237, 0.6271, 0.4525, 0.6409, 0.4568, 0.6347, 0.4643, 0.6477, 0.4546, 0.6494, 0.4652, 0.6409, 0.4568, 0.9368, 0.1237, 0.9761, 0.1144, 0.9764, 0.1271, 0.6492, 0.4473, 0.6477, 0.4546, 0.6409, 0.4568, 0.6409, 0.4568, 0.6271, 0.4525, 0.6492, 0.4473, 0.9089, 0.5739, 0.9155, 0.5714, 0.9265, 0.5861, 0.9512, 0.5862, 0.9265, 0.5861, 0.9474, 0.5737, 0.9433, 0.6003, 0.933, 0.603, 0.9228, 0.6057, 0.9146, 0.6065, 0.9089, 0.5739, 0.9265, 0.5861, 0.9512, 0.5862, 0.9536, 0.5984, 0.2256, 0.1663, 0.2368, 0.1819, 0.2306, 0.1936, 0.2168, 0.1789, 0.923, 0.5706, 0.9229, 0.5596, 0.928, 0.5511, 0.9455, 0.5618, 0.923, 0.5706, 0.9265, 0.5861, 0.9155, 0.5714, 0.9455, 0.5618, 0.9474, 0.5737, 0.9265, 0.5861, 0.923, 0.5706, 0.9555, 0.6243, 0.9488, 0.6099, 0.9558, 0.6066, 0.9625, 0.6211, 0.9602, 0.06977, 0.9942, 0.08088, 0.9837, 0.1006, 0.9431, 0.07884, 0.9394, 0.6538, 0.9396, 0.6609, 0.9361, 0.6614, 0.9322, 0.662, 0.932, 0.6549, 0.9581, 0.6498, 0.959, 0.6569, 0.9561, 0.6579, 0.9528, 0.6591, 0.952, 0.652, 0.885, 0.07351, 0.9053, 0.07978, 0.9036, 0.08403, 0.9021, 0.08791, 0.8826, 0.0813, 0.8838, 0.07718, 0.9674, 0.6502, 0.965, 0.6435, 0.972, 0.6402, 0.975, 0.6466, 0.971, 0.6485, 0.8969, 0.0528, 0.9131, 0.06106, 0.9108, 0.06591, 0.9086, 0.07055, 0.8925, 0.06234, 0.8948, 0.05748, 0.8827, 0.1202, 0.9023, 0.1197, 0.9028, 0.1234, 0.9035, 0.1283, 0.8837, 0.1288, 0.8832, 0.1242, 0.8681, 0.1209, 0.8827, 0.1202, 0.8832, 0.1242, 0.8837, 0.1288, 0.8691, 0.1295, 0.8685, 0.125, 0.8852, 0.5432, 0.8785, 0.544, 0.8877, 0.5238, 0.8653, 0.09639, 0.8799, 0.09831, 0.8796, 0.1024, 0.8793, 0.1076, 0.8647, 0.1057, 0.865, 0.1008, 0.8799, 0.09831, 0.9014, 0.1001, 0.9011, 0.1049, 0.9009, 0.1094, 0.8793, 0.1076, 0.8796, 0.1024, 0.9023, 0.1197, 0.9266, 0.113, 0.9261, 0.1198, 0.9269, 0.1251, 0.9035, 0.1283, 0.9028, 0.1234, 0.9053, 0.07978, 0.9315, 0.08549, 0.9292, 0.09277, 0.9283, 0.09867, 0.9021, 0.08791, 0.9036, 0.08403, 0.9014, 0.1001, 0.9283, 0.09867, 0.9264, 0.106, 0.9266, 0.113, 0.9009, 0.1094, 0.9011, 0.1049, 0.8711, 0.06878, 0.885, 0.07351, 0.8838, 0.07718, 0.8826, 0.0813, 0.8687, 0.07657, 0.8699, 0.07244, 0.8842, 0.04583, 0.8969, 0.0528, 0.8948, 0.05748, 0.8925, 0.06234, 0.8798, 0.05536, 0.8819, 0.05083, 0.9314, 0.07786, 0.9431, 0.07884, 0.9315, 0.08549, 0.9261, 0.1198, 0.9368, 0.1237, 0.9269, 0.1251, 0.9264, 0.106, 0.9369, 0.1074, 0.9266, 0.113, 0.9292, 0.09277, 0.9397, 0.09454, 0.9283, 0.09867, 0.9468, 0.558, 0.9598, 0.5668, 0.9455, 0.5618, 0.9598, 0.5668, 0.9613, 0.5636, 0.9632, 0.56, 0.9709, 0.5718, 0.9709, 0.5718, 0.968, 0.5723, 0.9598, 0.5668, 0.922, 0.6536, 0.9211, 0.6606, 0.9178, 0.6606, 0.9141, 0.6606, 0.915, 0.6535, 0.962, 0.05454, 0.9722, 0.04411, 0.9708, 0.0622, 0.9671, 0.5746, 0.9585, 0.5812, 0.9585, 0.5728, 0.3158, 0.1488, 0.3192, 0.1421, 0.3032, 0.1872, 0.6347, 0.4643, 0.6409, 0.4568, 0.6494, 0.4652, 0.2809, 0.2511, 0.2763, 0.2798, 0.2693, 0.2915, 0.2639, 0.308, 0.2795, 0.3178, 0.2896, 0.2949, 0.2924, 0.2822, 0.2943, 0.2578, 0.1695, 0.3901, 0.2168, 0.4804, 0.2054, 0.4893, 0.1513, 0.4181, 0.4261, 0.3349, 0.4284, 0.3756, 0.41, 0.3867, 0.3911, 0.374, 0.4066, 0.364, 0.3197, 0.5264, 0.3253, 0.5227, 0.3212, 0.4811, 0.3037, 0.4817, 0.6276, 0.1876, 0.6545, 0.1939, 0.6345, 0.2736, 0.6208, 0.2727, 0.9837, 0.1006, 0.9761, 0.1144, 0.9368, 0.1237, 0.9369, 0.1074, 0.9397, 0.09454, 0.9431, 0.07884, 0.2057, 0.8115, 0.2065, 0.7857, 0.1879, 0.7864, 0.191, 0.8321, 0.9271, 0.4478, 0.938, 0.4552, 0.9261, 0.4509, 0.9292, 0.2298, 0.9397, 0.2313, 0.9294, 0.2369, 0.9081, 0.2037, 0.9343, 0.2094, 0.932, 0.2166, 0.9311, 0.2225, 0.9049, 0.2118, 0.9064, 0.2079, 0.7207, 0.5451, 0.7427, 0.588, 0.776, 0.5721, 0.9381, 0.188, 0.9473, 0.1931, 0.9459, 0.2027, 0.9365, 0.195, 0.8738, 0.1927, 0.8877, 0.1974, 0.8866, 0.2011, 0.8853, 0.2052, 0.8714, 0.2004, 0.8727, 0.1963, 0.9341, 0.2017, 0.9459, 0.2027, 0.9343, 0.2094, 0.9289, 0.2437, 0.9396, 0.2475, 0.9297, 0.249, 0.2795, 0.3178, 0.2896, 0.2949, 0.3132, 0.2693, 0.3258, 0.2812, 0.3553, 0.3075, 0.3569, 0.335, 0.3147, 0.3351, 0.2798, 0.3524, 0.2646, 0.3623, 0.2627, 0.3465, 0.3911, 0.2959, 0.3553, 0.3075, 0.3569, 0.335, 0.4261, 0.3349, 0.4066, 0.3058, 0.1513, 0.2411, 0.09104, 0.2763, 0.08136, 0.2957, 0.09898, 0.2966, 0.1695, 0.2692, 0.1895, 0.8779, 0.191, 0.8321, 0.2065, 0.8521, 0.2081, 0.8779, 0.9294, 0.2369, 0.9397, 0.2313, 0.9396, 0.2475, 0.2065, 0.8521, 0.2545, 0.8387, 0.2904, 0.8531, 0.3143, 0.8677, 0.2791, 0.8703, 0.2279, 0.8621, 0.9261, 0.4509, 0.9276, 0.4608, 0.9102, 0.4712, 0.9073, 0.4583, 0.9597, 0.4594, 0.9531, 0.4623, 0.9568, 0.4448, 0.2256, 0.493, 0.2368, 0.4773, 0.2306, 0.4656, 0.2168, 0.4804, 0.3467, 0.8871, 0.4209, 0.899, 0.3416, 0.9011, 0.305, 0.8944, 0.9575, 0.4731, 0.9531, 0.4623, 0.9597, 0.4594, 0.889, 0.3746, 0.8852, 0.3921, 0.8785, 0.3921, 0.7274, 0.1496, 0.7419, 0.1544, 0.7511, 0.1967, 0.7211, 0.1939, 0.8852, 0.3921, 0.8867, 0.4068, 0.88, 0.4093, 0.88, 0.4093, 0.8867, 0.4068, 0.8838, 0.4204, 0.8785, 0.3921, 0.8852, 0.3921, 0.88, 0.4093, 0.6271, 0.4898, 0.6409, 0.4942, 0.6347, 0.5017, 0.9939, 0.4836, 0.9861, 0.4681, 0.9928, 0.4687, 0.8785, 0.3921, 0.8826, 0.3716, 0.889, 0.3746, 0.8862, 0.4848, 0.8835, 0.4711, 0.8886, 0.476, 0.9087, 0.4997, 0.9059, 0.4951, 0.9098, 0.4939, 0.9928, 0.4687, 0.986, 0.4525, 0.993, 0.454, 0.986, 0.4525, 0.9881, 0.441, 0.993, 0.454, 0.6409, 0.4942, 0.6271, 0.4898, 0.6492, 0.4847, 0.9396, 0.2475, 0.9788, 0.2383, 0.9792, 0.251, 0.9861, 0.4681, 0.986, 0.4525, 0.9928, 0.4687, 0.9597, 0.4594, 0.9624, 0.468, 0.9575, 0.4731, 0.993, 0.454, 0.9881, 0.441, 0.9939, 0.445, 0.8852, 0.4995, 0.8795, 0.4822, 0.8862, 0.4848, 0.8785, 0.4993, 0.8795, 0.4822, 0.8852, 0.4995, 0.9073, 0.4583, 0.9073, 0.4491, 0.9115, 0.442, 0.9261, 0.4509, 0.9531, 0.4623, 0.9505, 0.4467, 0.9568, 0.4448, 0.921, 0.5276, 0.9212, 0.5335, 0.9183, 0.5339, 0.915, 0.5344, 0.9148, 0.5285, 0.9505, 0.4467, 0.949, 0.4279, 0.955, 0.43, 0.6942, 0.1876, 0.7211, 0.1939, 0.701, 0.2736, 0.6873, 0.2727, 0.8829, 0.5206, 0.8785, 0.4993, 0.8886, 0.5179, 0.9568, 0.4448, 0.9505, 0.4467, 0.955, 0.43, 0.9344, 0.503, 0.9288, 0.491, 0.9346, 0.4883, 0.9402, 0.5003, 0.6492, 0.4847, 0.6477, 0.492, 0.6409, 0.4942, 0.9885, 0.488, 0.9861, 0.4681, 0.9939, 0.4836, 0.06217, 0.7397, 0.06199, 0.7471, 0.06169, 0.7535, 0.03148, 0.7498, 0.02597, 0.7488, 0.02504, 0.7413, 0.02828, 0.7347, 0.03382, 0.7351, 0.724, 0.276, 0.701, 0.2736, 0.7211, 0.1939, 0.7511, 0.1967, 0.7419, 0.1544, 0.7274, 0.1496, 0.7221, 0.117, 0.7503, 0.09333, 0.8795, 0.4822, 0.8835, 0.4711, 0.8862, 0.4848, 0.7221, 0.117, 0.7167, 0.07797, 0.7489, 0.03953, 0.7503, 0.09333, 0.2081, 0.8779, 0.2669, 0.8916, 0.2553, 0.9238, 0.2099, 0.9072, 0.1828, 0.9012, 0.1895, 0.8779, 0.3192, 0.1421, 0.3249, 0.1457, 0.3208, 0.1877, 0.3032, 0.1872, 0.9158, 0.1849, 0.9365, 0.195, 0.9341, 0.2017, 0.9343, 0.2094, 0.9113, 0.1944, 0.9135, 0.1898, 0.944, 0.4616, 0.9448, 0.4597, 0.9472, 0.4593, 0.9506, 0.4589, 0.9484, 0.4658, 0.938, 0.4552, 0.9369, 0.4602, 0.9276, 0.4608, 0.9261, 0.4509, 0.09898, 0.2966, 0.1385, 0.3296, 0.1835, 0.3296, 0.2141, 0.2977, 0.1878, 0.2733, 0.1695, 0.2692, 0.1695, 0.2692, 0.2168, 0.1789, 0.2054, 0.17, 0.1513, 0.2411, 0.7282, 0.926, 0.7317, 0.9094, 0.7353, 0.914, 0.7353, 0.914, 0.7332, 0.9259, 0.7282, 0.926, 0.9598, 0.5668, 0.9468, 0.558, 0.9632, 0.56, 0.9613, 0.5636, 0.7419, 0.9818, 0.7353, 0.9671, 0.7404, 0.9677, 0.9234, 0.4901, 0.9288, 0.491, 0.9241, 0.4955, 0.7404, 0.9677, 0.7356, 0.9544, 0.7408, 0.9559, 0.9548, 0.422, 0.9488, 0.4199, 0.9624, 0.3915, 0.9343, 0.2094, 0.9459, 0.2027, 0.9424, 0.2184, 0.9174, 0.4973, 0.9158, 0.4923, 0.9186, 0.4916, 0.8877, 0.1974, 0.9081, 0.2037, 0.9064, 0.2079, 0.9049, 0.2118, 0.8853, 0.2052, 0.8866, 0.2011, 0.9366, 0.5242, 0.9373, 0.5301, 0.9349, 0.531, 0.9322, 0.532, 0.9315, 0.5261, 0.944, 0.4616, 0.9369, 0.4671, 0.9369, 0.4602, 0.905, 0.2436, 0.9294, 0.2369, 0.9289, 0.2437, 0.9297, 0.249, 0.9062, 0.2522, 0.9055, 0.2472, 0.1513, 0.4181, 0.09104, 0.383, 0.08136, 0.3635, 0.09898, 0.3627, 0.1695, 0.3901, 0.3446, 0.7715, 0.4184, 0.757, 0.3391, 0.7578, 0.3027, 0.7658, 0.3163, 0.5197, 0.3197, 0.5264, 0.3037, 0.4817, 0.8681, 0.2203, 0.8826, 0.2222, 0.8824, 0.2263, 0.882, 0.2315, 0.8675, 0.2296, 0.8678, 0.2247, 0.06491, 0.7805, 0.06472, 0.7878, 0.06442, 0.7942, 0.03421, 0.7906, 0.02871, 0.7896, 0.02777, 0.782, 0.03101, 0.7755, 0.03655, 0.7759, 0.6754, 0.1544, 0.6609, 0.1496, 0.6555, 0.117, 0.6838, 0.09333, 0.3195, 0.4717, 0.3068, 0.4706, 0.3037, 0.4817, 0.3212, 0.4811, 0.03274, 0.7961, 0.03177, 0.8023, 0.02624, 0.8015, 0.02733, 0.7961, 0.9402, 0.5003, 0.9447, 0.5095, 0.9389, 0.5123, 0.9344, 0.503, 0.2191, 0.3761, 0.2141, 0.3615, 0.1878, 0.3859, 0.9864, 0.2245, 0.9788, 0.2383, 0.9396, 0.2475, 0.9397, 0.2313, 0.9424, 0.2184, 0.9459, 0.2027, 0.2057, 0.8115, 0.2542, 0.8232, 0.2895, 0.8075, 0.313, 0.792, 0.2777, 0.7907, 0.2268, 0.8008, 0.9598, 0.5668, 0.9585, 0.5728, 0.9474, 0.5737, 0.9455, 0.5618, 0.6276, 0.1876, 0.6399, 0.1485, 0.6545, 0.1939, 0.3027, 0.7658, 0.3394, 0.7257, 0.3071, 0.7478, 0.03699, 0.7623, 0.03625, 0.7718, 0.03074, 0.7713, 0.03147, 0.7616, 0.9194, 0.5201, 0.921, 0.5276, 0.9148, 0.5285, 0.9133, 0.521, 0.9369, 0.4602, 0.938, 0.4552, 0.9448, 0.4597, 0.944, 0.4616, 0.9059, 0.4951, 0.9056, 0.5075, 0.8998, 0.5073, 0.9001, 0.4949, 0.9864, 0.185, 0.9735, 0.1861, 0.9749, 0.168, 0.9821, 0.1663, 0.741, 0.8834, 0.7362, 0.8815, 0.7388, 0.873, 0.4402, 0.761, 0.4345, 0.7426, 0.4184, 0.7467, 0.4184, 0.757, 0.4255, 0.7654, 0.7426, 0.9045, 0.7358, 0.8925, 0.7405, 0.8927, 0.9281, 0.4445, 0.9271, 0.4478, 0.9261, 0.4509, 0.9115, 0.442, 0.2065, 0.7857, 0.2647, 0.7699, 0.2519, 0.7381, 0.2072, 0.7563, 0.1803, 0.7633, 0.1879, 0.7864, 0.9447, 0.5095, 0.9481, 0.5163, 0.9423, 0.519, 0.9389, 0.5123, 0.9281, 0.4445, 0.9408, 0.4494, 0.9271, 0.4478, 0.9408, 0.4494, 0.9506, 0.4589, 0.9472, 0.4593, 0.9343, 0.2094, 0.9424, 0.2184, 0.932, 0.2166, 0.9158, 0.4923, 0.9171, 0.508, 0.911, 0.5088, 0.9098, 0.4939, 0.9339, 0.5171, 0.9366, 0.5242, 0.9315, 0.5261, 0.9288, 0.5189, 0.8826, 0.2222, 0.9041, 0.224, 0.9039, 0.2288, 0.9036, 0.2333, 0.882, 0.2315, 0.8824, 0.2263, 0.9365, 0.195, 0.9459, 0.2027, 0.9341, 0.2017, 0.9735, 0.1861, 0.963, 0.1936, 0.9648, 0.1784, 0.6404, 0.4716, 0.6494, 0.4771, 0.6492, 0.4847, 0.6271, 0.4898, 0.6331, 0.4658, 0.2101, 0.5009, 0.2346, 0.5306, 0.2403, 0.5177, 0.2256, 0.493, 0.2153, 0.4061, 0.1878, 0.3859, 0.2191, 0.3761, 0.2403, 0.5177, 0.2368, 0.4773, 0.2256, 0.493, 0.41, 0.3867, 0.4284, 0.3756, 0.4254, 0.3963, 0.04138, 0.8014, 0.03274, 0.7961, 0.05675, 0.8006, 0.652, 0.2931, 0.6308, 0.2903, 0.6345, 0.2736, 0.6575, 0.276, 0.05675, 0.8006, 0.03421, 0.7906, 0.06442, 0.7942, 0.3394, 0.7257, 0.3027, 0.7658, 0.3391, 0.7578, 0.046, 0.7663, 0.03625, 0.7718, 0.03699, 0.7623, 0.6545, 0.1939, 0.6399, 0.1485, 0.6609, 0.1496, 0.02871, 0.7896, 0.02214, 0.7885, 0.01681, 0.7865, 0.02777, 0.782, 0.4331, 0.732, 0.4169, 0.7345, 0.4184, 0.7467, 0.4345, 0.7426, 0.3394, 0.7257, 0.3391, 0.7578, 0.4184, 0.7467, 0.4169, 0.7345, 0.03177, 0.8023, 0.03274, 0.7961, 0.04138, 0.8014, 0.03101, 0.7755, 0.02777, 0.782, 0.01736, 0.7757, 0.02722, 0.7735, 0.1018, 0.7791, 0.1025, 0.7902, 0.09192, 0.7912, 0.09116, 0.7808, 0.6399, 0.1485, 0.6555, 0.117, 0.6609, 0.1496, 0.3027, 0.7658, 0.313, 0.792, 0.3498, 0.7896, 0.3446, 0.7715, 0.3391, 0.7578, 0.4184, 0.757, 0.4184, 0.7467, 0.09116, 0.7808, 0.09192, 0.7912, 0.07505, 0.7931, 0.07534, 0.78, 0.4184, 0.757, 0.3498, 0.7896, 0.4255, 0.7654, 0.03274, 0.7961, 0.03421, 0.7906, 0.05675, 0.8006, 0.03625, 0.7718, 0.03655, 0.7759, 0.03101, 0.7755, 0.03074, 0.7713, 0.03625, 0.7718, 0.046, 0.7663, 0.05874, 0.7731, 0.3911, 0.374, 0.326, 0.3885, 0.3553, 0.3623, 0.3195, 0.4717, 0.3212, 0.4811, 0.3239, 0.4679, 0.3126, 0.4138, 0.3265, 0.3895, 0.3239, 0.4679, 0.3212, 0.4811, 0.3354, 0.5197, 0.3386, 0.4834, 0.3239, 0.4679, 0.3265, 0.3895, 0.3331, 0.4723, 0.741, 0.8834, 0.7405, 0.8927, 0.7358, 0.8925, 0.955, 0.43, 0.949, 0.4279, 0.9488, 0.4199, 0.9548, 0.422, 0.9735, 0.1861, 0.997, 0.2048, 0.963, 0.1936, 0.9749, 0.168, 0.968, 0.1575, 0.9708, 0.1516, 0.9821, 0.1663, 0.9864, 0.185, 0.997, 0.2048, 0.9735, 0.1861, 0.9459, 0.2027, 0.9473, 0.1931, 0.963, 0.1936, 0.3253, 0.5227, 0.3354, 0.5197, 0.3212, 0.4811, 0.2777, 0.7907, 0.313, 0.792, 0.3027, 0.7658, 0.3569, 0.335, 0.3553, 0.3623, 0.3911, 0.374, 0.4066, 0.364, 0.4261, 0.3349, 0.2256, 0.493, 0.2168, 0.4804, 0.2054, 0.4893, 0.2101, 0.5009, 0.06491, 0.7805, 0.07534, 0.78, 0.06472, 0.7878, 0.3027, 0.7658, 0.2647, 0.7699, 0.2065, 0.7857, 0.2057, 0.8115, 0.2268, 0.8008, 0.2777, 0.7907, 0.9328, 0.4814, 0.9346, 0.4883, 0.9288, 0.491, 0.9234, 0.4901, 0.9186, 0.4916, 0.9158, 0.4923, 0.9098, 0.4939, 0.9059, 0.4951, 0.9001, 0.4949, 0.9003, 0.4882, 0.9072, 0.4875, 0.9156, 0.4853, 0.9242, 0.483, 0.7332, 0.9259, 0.7338, 0.9351, 0.7287, 0.9369, 0.7287, 0.9369, 0.7338, 0.9351, 0.7313, 0.9453, 0.3498, 0.7896, 0.4184, 0.757, 0.3446, 0.7715, 0.9056, 0.5075, 0.9061, 0.5198, 0.9003, 0.5198, 0.8998, 0.5073, 0.2647, 0.7699, 0.3027, 0.7658, 0.3071, 0.7478, 0.2519, 0.7381, 0.9065, 0.5274, 0.9058, 0.5333, 0.903, 0.5333, 0.9, 0.5332, 0.9007, 0.5273, 0.8867, 0.4068, 0.889, 0.4155, 0.8838, 0.4204, 0.2368, 0.4773, 0.2403, 0.5177, 0.2476, 0.5191, 0.9311, 0.2225, 0.9397, 0.2313, 0.9292, 0.2298, 0.9296, 0.5047, 0.9339, 0.5171, 0.9288, 0.5189, 0.9242, 0.507, 0.9472, 0.4593, 0.9448, 0.4597, 0.938, 0.4552, 0.3239, 0.4679, 0.2948, 0.4118, 0.3195, 0.4717, 0.02777, 0.782, 0.01681, 0.7865, 0.01736, 0.7757, 0.1695, 0.3901, 0.2153, 0.4061, 0.1878, 0.3859, 0.938, 0.4552, 0.9392, 0.4524, 0.9408, 0.4494, 0.9472, 0.4593, 0.9041, 0.224, 0.9311, 0.2225, 0.9292, 0.2298, 0.9294, 0.2369, 0.9036, 0.2333, 0.9039, 0.2288, 0.932, 0.2166, 0.9424, 0.2184, 0.9311, 0.2225, 0.7358, 0.8925, 0.7362, 0.8815, 0.741, 0.8834, 0.9365, 0.195, 0.9158, 0.1849, 0.9381, 0.188, 0.6192, 0.2895, 0.6208, 0.2727, 0.6345, 0.2736, 0.6308, 0.2903, 0.05874, 0.7731, 0.06491, 0.7805, 0.03655, 0.7759, 0.03625, 0.7718, 0.06442, 0.7942, 0.06472, 0.7878, 0.07505, 0.7931, 0.9484, 0.4658, 0.9369, 0.4671, 0.944, 0.4616, 0.6281, 0.1196, 0.6212, 0.07732, 0.6502, 0.07797, 0.6555, 0.117, 0.6399, 0.1485, 0.3195, 0.4717, 0.2948, 0.4118, 0.2815, 0.4185, 0.3068, 0.4706, 0.9131, 0.06106, 0.9337, 0.07115, 0.9314, 0.07786, 0.9315, 0.08549, 0.9086, 0.07055, 0.9108, 0.06591, 0.8869, 0.1697, 0.8997, 0.1767, 0.8975, 0.1814, 0.8953, 0.1862, 0.8825, 0.1792, 0.8846, 0.1747, 0.03421, 0.7906, 0.03274, 0.7961, 0.02733, 0.7961, 0.02871, 0.7896, 0.7388, 0.873, 0.7426, 0.8768, 0.741, 0.8834, 0.07534, 0.78, 0.07505, 0.7931, 0.06472, 0.7878, 0.3212, 0.4811, 0.3386, 0.4834, 0.3331, 0.4723, 0.3239, 0.4679, 0.9369, 0.4671, 0.9276, 0.4608, 0.9369, 0.4602, 0.938, 0.4552, 0.9271, 0.4478, 0.9408, 0.4494, 0.9392, 0.4524, 0.9242, 0.507, 0.9186, 0.4916, 0.9234, 0.4901, 0.9296, 0.5047, 0.6609, 0.1496, 0.6754, 0.1544, 0.6846, 0.1967, 0.6545, 0.1939, 0.2815, 0.4185, 0.277, 0.3901, 0.2699, 0.3785, 0.2646, 0.3623, 0.2798, 0.3524, 0.2901, 0.3751, 0.2929, 0.3876, 0.2948, 0.4118, 0.6347, 0.5017, 0.6409, 0.4942, 0.6494, 0.5025, 0.7338, 0.9351, 0.7353, 0.9418, 0.7313, 0.9453, 0.7282, 0.926, 0.7332, 0.9259, 0.7287, 0.9369, 0.2306, 0.1936, 0.2168, 0.1789, 0.1695, 0.2692, 0.2153, 0.2531, 0.6996, 0.05415, 0.706, 0.01723, 0.7489, 0.03953, 0.7511, 0.009071, 0.7489, 0.03953, 0.706, 0.01723, 0.06352, 0.2951, 0.05616, 0.3296, 0.08136, 0.2957, 0.08136, 0.2957, 0.05616, 0.3296, 0.09898, 0.2966, 0.05616, 0.3296, 0.1385, 0.3296, 0.09898, 0.2966, 0.7353, 0.9671, 0.7356, 0.9544, 0.7404, 0.9677, 0.2141, 0.2977, 0.2183, 0.3167, 0.1835, 0.3296, 0.1835, 0.3296, 0.2183, 0.3167, 0.22, 0.3297, 0.7408, 0.9559, 0.7377, 0.9458, 0.7419, 0.9491, 0.9294, 0.2369, 0.9396, 0.2475, 0.9289, 0.2437, 0.9061, 0.5198, 0.9065, 0.5274, 0.9007, 0.5273, 0.9003, 0.5198, 0.9171, 0.508, 0.9194, 0.5201, 0.9133, 0.521, 0.911, 0.5088, 0.8791, 0.5604, 0.8785, 0.544, 0.8852, 0.5432, 0.8785, 0.544, 0.8813, 0.5212, 0.8877, 0.5238, 0.8822, 0.5717, 0.8791, 0.5604, 0.8861, 0.5583, 0.2795, 0.3178, 0.2639, 0.308, 0.2622, 0.3241, 0.7356, 0.9544, 0.7377, 0.9458, 0.7408, 0.9559, 0.6256, 0.6249, 0.6679, 0.6016, 0.6298, 0.6033, 0.6256, 0.6249, 0.6679, 0.6016, 0.6528, 0.6386, 0.718, 0.6006, 0.7219, 0.6592, 0.6679, 0.6016, 0.7219, 0.6592, 0.6528, 0.6386, 0.6679, 0.6016, 0.7441, 0.6157, 0.7219, 0.6592, 0.718, 0.6006, 0.7219, 0.6592, 0.7441, 0.6157, 0.776, 0.6327, 0.7373, 0.9833, 0.7353, 0.9671, 0.7419, 0.9818, 0.8855, 0.2441, 0.905, 0.2436, 0.9055, 0.2472, 0.9062, 0.2522, 0.8865, 0.2527, 0.8859, 0.2481, 0.2948, 0.4118, 0.2929, 0.3876, 0.2901, 0.3751, 0.3135, 0.4004, 0.9709, 0.3909, 0.9488, 0.3676, 0.9709, 0.3247, 0.4462, 0.5878, 0.4344, 0.6024, 0.4108, 0.5772, 0.313, 0.2567, 0.2943, 0.2578, 0.3132, 0.2693, 0.3258, 0.2812, 0.9354, 0.06409, 0.9446, 0.06925, 0.9431, 0.07884, 0.9337, 0.07115, 0.963, 0.1936, 0.997, 0.2048, 0.9864, 0.2245, 0.9459, 0.2027, 0.03148, 0.7498, 0.03, 0.7553, 0.0246, 0.7553, 0.02597, 0.7488, 0.3569, 0.335, 0.3553, 0.3623, 0.326, 0.3885, 0.3135, 0.4004, 0.2901, 0.3751, 0.2798, 0.3524, 0.3147, 0.3351, 0.3147, 0.3351, 0.2694, 0.3361, 0.2798, 0.3524, 0.2798, 0.3524, 0.2627, 0.3465, 0.2694, 0.3361, 0.4344, 0.6024, 0.4462, 0.5878, 0.4595, 0.6213, 0.4595, 0.6213, 0.4462, 0.5878, 0.4689, 0.5784, 0.4462, 0.5878, 0.4525, 0.5635, 0.4689, 0.5784, 0.4944, 0.5333, 0.4689, 0.5784, 0.4525, 0.5635, 0.4689, 0.5784, 0.4944, 0.5333, 0.5383, 0.5978, 0.4595, 0.6213, 0.5383, 0.5321, 0.4944, 0.5333, 0.5383, 0.5978, 0.4944, 0.5333, 0.4918, 0.4899, 0.5383, 0.5321, 0.7427, 0.588, 0.7441, 0.6157, 0.776, 0.6327, 0.776, 0.5721, 0.6679, 0.6016, 0.6515, 0.567, 0.6248, 0.5821, 0.6679, 0.6016, 0.6248, 0.5821, 0.6298, 0.6033, 0.7207, 0.5451, 0.6679, 0.6016, 0.6515, 0.567, 0.6679, 0.6016, 0.7207, 0.5451, 0.718, 0.6006, 0.7207, 0.5451, 0.718, 0.6006, 0.7427, 0.588, 0.718, 0.6006, 0.7427, 0.588, 0.7441, 0.6157, 0.2057, 0.8115, 0.2375, 0.8312, 0.2542, 0.8232, 0.191, 0.8321, 0.2057, 0.8115, 0.2375, 0.8312, 0.2065, 0.8521, 0.6185, 0.05664, 0.6212, 0.07732, 0.6331, 0.05415, 0.6212, 0.07732, 0.6331, 0.05415, 0.6502, 0.07797, 0.6502, 0.07797, 0.6331, 0.05415, 0.6824, 0.03953, 0.6331, 0.05415, 0.6824, 0.03953, 0.6395, 0.01721, 0.6824, 0.03953, 0.6395, 0.01721, 0.6846, 0.009071, 0.06352, 0.3641, 0.05616, 0.3296, 0.08136, 0.3635, 0.08136, 0.3635, 0.05616, 0.3296, 0.09898, 0.3627, 0.05616, 0.3296, 0.09898, 0.3627, 0.1385, 0.3296, 0.1695, 0.3901, 0.09898, 0.3627, 0.1385, 0.3296, 0.1835, 0.3296, 0.2141, 0.3615, 0.1878, 0.3859, 0.22, 0.3297, 0.2183, 0.3425, 0.1835, 0.3296, 0.2183, 0.3425, 0.2141, 0.3615, 0.1835, 0.3296])
me_cube.materials.append(mat_main_texture)
me_cube.use_remesh_preserve_volume = False
me_cube.use_remesh_preserve_attributes = False
me_cube.use_mirror_vertex_groups = False
me_cube.update()
arm_armature_001 = bpy.data.armatures.new('Armature.001')  # bones are not reproduced

# ---- objects
ob_cube = bpy.data.objects.new('Cube', me_cube)
ob_armature = bpy.data.objects.new('Armature', arm_armature_001)

# ---- transforms, parenting, visibility, modifiers, constraints
ob_cube.parent = ob_armature
ob_cube.location = (0.0, 0.0, 0.0)
ob_cube.lock_rotations_4d = False
ob_cube.empty_display_type = 'ARROWS'
ob_cube.lineart.crease_threshold = 0.0
_vg = ob_cube.vertex_groups.new(name='Bone.002')
for _i, _w in zip([10, 11, 17, 36, 37, 95, 96, 99], [1.0, 0.5, 0.5, 1.0, 0.5, 1.0, 0.5, 0.5]): _vg.add([_i], _w, 'REPLACE')
_vg = ob_cube.vertex_groups.new(name='Bone.003')
for _i, _w in zip([11, 12, 13, 17, 18, 19, 37, 96, 97, 99, 100, 101, 105, 155, 173, 199], [0.5, 1.0, 0.4996, 0.5, 1.0, 0.5, 0.5, 0.5, 0.5, 0.5, 1.0, 1.0, 1.0, 2.384e-07, 0.5, 1.0]): _vg.add([_i], _w, 'REPLACE')
_vg = ob_cube.vertex_groups.new(name='Bone.004')
for _i, _w in zip([13, 14, 19, 20, 21, 23, 24, 25, 26, 27, 28, 29, 30, 31, 32, 33, 34, 35, 97, 108, 109, 110, 111, 112, 113, 114, 115, 116, 117, 120, 121, 122, 123, 124, 125, 126, 127, 128, 129, 130, 131, 132, 133, 134, 135, 136, 137, 138, 139, 140, 141, 142, 143, 144, 145, 146, 147, 148, 149, 150, 151, 152, 153, 154, 155, 156, 157, 158, 159, 160, 161, 162, 163, 164, 165, 166, 167, 168, 169, 170, 171, 172, 173, 174, 175, 176, 177, 178, 179, 180, 181, 182, 183, 184, 185, 186, 187, 188, 189, 190, 191, 192, 193, 194, 195, 196, 198], [0.5004, 1.0, 0.5, 0.0, 0.0, 0.0, 0.0, 0.0, 1.0, 1.0, 0.0, 0.0, 0.0, 0.0, 0.0, 0.0, 0.0, 0.0, 0.5, 0.0, 0.0, 0.0, 1.0, 1.0, 0.0, 0.0, 0.0, 0.0, 0.0, 1.0, 0.0, 0.0, 0.0, 0.0, 0.0, 0.0, 0.0, 1.0, 0.0, 0.0, 0.0, 1.0, 0.0, 0.0, 0.0, 0.0, 1.0, 0.0, 0.0, 0.0, 1.0, 0.0, 0.0, 0.0, 0.0, 1.0, 0.0, 0.0, 0.0, 1.0, 0.0, 0.0, 0.0, 0.0, 1.0, 1.0, 0.0, 0.0, 0.0, 0.0, 0.0, 0.0, 0.0, 1.0, 0.0, 0.0, 0.0, 1.0, 0.0, 0.0, 0.0, 0.0, 0.5, 1.0, 0.0, 0.0, 0.0, 1.0, 1.0, 0.0, 0.0, 0.0, 0.0, 0.0, 0.0, 0.0, 0.0, 0.0, 0.0, 0.0, 0.0, 0.0, 0.0, 0.0, 0.0, 0.0, 0.0]): _vg.add([_i], _w, 'REPLACE')
_vg = ob_cube.vertex_groups.new(name='Bone.017')
for _i, _w in zip([20, 21, 22, 23, 24, 25, 108, 109, 110, 117, 118, 119, 196, 197, 198], [1.0, 0.0, 0.0, 0.0, 0.75, 1.0, 0.0, 0.75, 1.0, 1.0, 0.0, 0.0, 0.0, 0.0, 1.0]): _vg.add([_i], _w, 'REPLACE')
_vg = ob_cube.vertex_groups.new(name='Bone.018')
for _i, _w in zip([20, 21, 22, 23, 24, 25, 26, 27, 35, 108, 109, 110, 117, 118, 119, 196, 197, 198], [0.0, 1.0, 1.0, 1.0, 0.25, 0.0, 0.0, 0.0, 0.0, 1.0, 0.25, 0.0, 0.0, 1.0, 1.0, 1.0, 1.0, 0.0]): _vg.add([_i], _w, 'REPLACE')
_vg = ob_cube.vertex_groups.new(name='Bone.005')
for _i, _w in zip([28, 29, 30, 31, 32, 33, 34, 35, 113, 114, 115, 116, 120, 121, 122, 123, 192, 193, 194, 195], [1.0, 0.5, 0.0, 0.0, 0.0, 0.0, 0.5, 1.0, 0.0, 0.0, 0.5, 1.0, 0.0, 0.5, 0.0, 0.0, 0.5, 0.0, 1.0, 0.0]): _vg.add([_i], _w, 'REPLACE')
_vg = ob_cube.vertex_groups.new(name='Bone.006')
for _i, _w in zip([29, 30, 31, 32, 33, 34, 113, 114, 115, 121, 122, 123, 192, 193, 195], [0.5, 0.5, 0.0, 0.0, 0.5, 0.5, 0.0, 0.5, 0.5, 0.5, 0.5, 0.0, 0.5, 0.0, 0.5]): _vg.add([_i], _w, 'REPLACE')
_vg = ob_cube.vertex_groups.new(name='Bone.007')
for _i, _w in zip([30, 31, 32, 33, 113, 114, 122, 123, 193, 195], [0.5, 1.0, 1.0, 0.5, 1.0, 0.5, 0.5, 1.0, 1.0, 0.5]): _vg.add([_i], _w, 'REPLACE')
_vg = ob_cube.vertex_groups.new(name='Bone.008')
for _i, _w in zip([124, 125, 126, 127, 129, 130, 131, 133, 134, 135, 136, 138, 139, 140, 188, 189, 190, 191], [0.0, 0.25, 0.5, 1.0, 0.5, 0.25, 0.0, 0.0, 0.25, 0.5, 1.0, 0.5, 0.25, 0.0, 1.0, 0.25, 0.0, 0.4998]): _vg.add([_i], _w, 'REPLACE')
_vg = ob_cube.vertex_groups.new(name='Bone.009')
for _i, _w in zip([125, 126, 129, 130, 134, 135, 138, 139, 189, 191], [0.25, 0.5, 0.5, 0.25, 0.25, 0.5, 0.5, 0.25, 0.25, 0.5002]): _vg.add([_i], _w, 'REPLACE')
_vg = ob_cube.vertex_groups.new(name='Bone.010')
for _i, _w in zip([124, 125, 130, 131, 133, 134, 139, 140, 189, 190], [1.0, 0.5, 0.5, 1.0, 1.0, 0.5, 0.5, 1.0, 0.5, 1.0]): _vg.add([_i], _w, 'REPLACE')
_vg = ob_cube.vertex_groups.new(name='Bone.011')
for _i, _w in zip([142, 143, 144, 145, 147, 148, 149, 151, 152, 153, 154, 157, 158, 159, 184, 185, 186, 187], [0.0, 0.25, 0.5, 1.0, 0.5, 0.25, 0.0, 0.0, 0.25, 0.5, 1.0, 0.5, 0.25, 0.0, 0.0, 0.25, 1.0, 0.5]): _vg.add([_i], _w, 'REPLACE')
_vg = ob_cube.vertex_groups.new(name='Bone.012')
for _i, _w in zip([143, 144, 147, 148, 152, 153, 157, 158, 185, 187], [0.25, 0.5, 0.5, 0.25, 0.25, 0.5, 0.5, 0.25, 0.25, 0.5]): _vg.add([_i], _w, 'REPLACE')
_vg = ob_cube.vertex_groups.new(name='Bone.013')
for _i, _w in zip([142, 143, 148, 149, 151, 152, 158, 159, 184, 185], [1.0, 0.5, 0.5, 1.0, 1.0, 0.5, 0.5, 1.0, 1.0, 0.5]): _vg.add([_i], _w, 'REPLACE')
_vg = ob_cube.vertex_groups.new(name='Bone.014')
for _i, _w in zip([160, 161, 162, 163, 165, 166, 167, 169, 170, 171, 172, 175, 176, 177, 180, 181, 182, 183], [0.0, 0.25, 0.5, 1.0, 0.5, 0.25, 0.0, 0.0, 0.25, 0.5, 1.0, 0.5, 0.25, 0.0, 1.0, 0.25, 0.5, 0.0]): _vg.add([_i], _w, 'REPLACE')
_vg = ob_cube.vertex_groups.new(name='Bone.015')
for _i, _w in zip([161, 162, 165, 166, 170, 171, 175, 176, 181, 182], [0.25, 0.5, 0.5, 0.25, 0.25, 0.5, 0.5, 0.25, 0.25, 0.5]): _vg.add([_i], _w, 'REPLACE')
_vg = ob_cube.vertex_groups.new(name='Bone.016')
for _i, _w in zip([160, 161, 166, 167, 169, 170, 176, 177, 181, 183], [1.0, 0.5, 0.5, 1.0, 1.0, 0.5, 0.5, 1.0, 0.5, 1.0]): _vg.add([_i], _w, 'REPLACE')
_m = ob_cube.modifiers.new('Armature', 'ARMATURE')
_m.object = ob_armature
ob_armature.location = (0.0, 0.0, 0.0)
ob_armature.show_in_front = True
ob_armature.lineart.crease_threshold = 0.0

# ---- collection membership
col_collection.objects.link(ob_cube)
col_collection.objects.link(ob_armature)

# ---- scene / render settings (as saved in the file)
scene.frame_start = 1; scene.frame_end = 250; scene.frame_set(1)
scene.render.engine = 'BLENDER_EEVEE_NEXT'
scene.cycles.use_denoising = False
scene.cycles.samples = 128
scene.cycles.sampling_pattern = 'TABULATED_SOBOL'
scene.cycles.use_adaptive_sampling = False
scene.cycles.use_light_tree = False
scene.view_settings.view_transform = 'Filmic'
bpy.context.view_layer.update()

# ---- added for rendering (the .blend has no active camera and no usable light): camera, sun
cam_auto = bpy.data.cameras.new('AutoCamera')
cam_auto.lens = 50.0
cam_auto.sensor_width = 36.0
cam_auto.clip_end = 1000.0
ob_auto_camera = bpy.data.objects.new('AutoCamera', cam_auto)
scene.collection.objects.link(ob_auto_camera)
ob_auto_camera.location = (5.24617, -6.1983, 4.98485)
ob_auto_camera.rotation_euler = (1.09748, -7.21219e-08, 0.694738)
scene.camera = ob_auto_camera
light_auto_sun = bpy.data.lights.new('AutoSun', 'SUN')
light_auto_sun.energy = 3.0
light_auto_sun.angle = 0.0523599
ob_auto_sun = bpy.data.objects.new('AutoSun', light_auto_sun)
scene.collection.objects.link(ob_auto_sun)
ob_auto_sun.rotation_euler = (0.872665, 0.174533, 0.523599)
bpy.context.view_layer.update()
